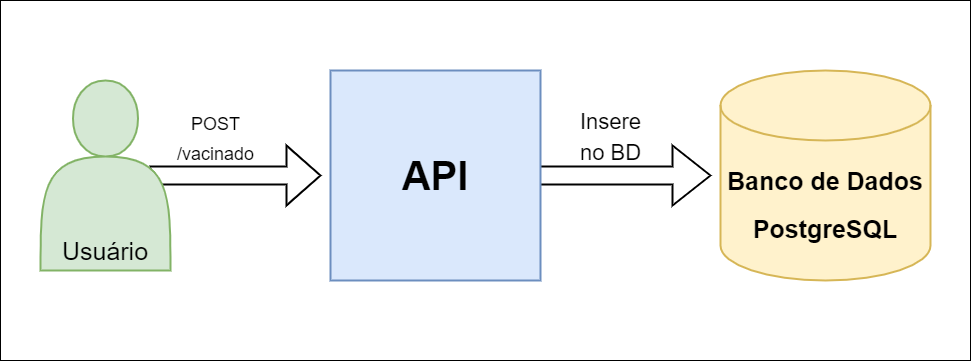

The diagram above was exported from draw.io. Its source (the exported page's mxGraphModel, read from the mxfile embedded in the PNG):
<mxGraphModel dx="2249" dy="786" grid="1" gridSize="10" guides="1" tooltips="1" connect="1" arrows="1" fold="1" page="1" pageScale="1" pageWidth="827" pageHeight="1169" math="0" shadow="0">
  <root>
    <mxCell id="0" />
    <mxCell id="1" parent="0" />
    <mxCell id="n3TZdZIanPv5iVT6R3qn-12" value="" style="rounded=0;whiteSpace=wrap;html=1;labelBackgroundColor=none;labelBorderColor=none;fontFamily=Helvetica;fontSize=25;" vertex="1" parent="1">
      <mxGeometry x="-50" y="150" width="970" height="360" as="geometry" />
    </mxCell>
    <mxCell id="n3TZdZIanPv5iVT6R3qn-9" value="" style="shape=singleArrow;whiteSpace=wrap;html=1;fontFamily=Helvetica;fontSize=25;strokeWidth=2;" vertex="1" parent="1">
      <mxGeometry x="470" y="295" width="190" height="60" as="geometry" />
    </mxCell>
    <mxCell id="n3TZdZIanPv5iVT6R3qn-7" value="" style="shape=singleArrow;whiteSpace=wrap;html=1;fontFamily=Helvetica;fontSize=25;strokeWidth=2;" vertex="1" parent="1">
      <mxGeometry x="100" y="295" width="170" height="60" as="geometry" />
    </mxCell>
    <mxCell id="n3TZdZIanPv5iVT6R3qn-2" value="&lt;h1&gt;&lt;font style=&quot;font-size: 40px&quot;&gt;API&lt;/font&gt;&lt;/h1&gt;" style="whiteSpace=wrap;html=1;aspect=fixed;labelBackgroundColor=none;labelBorderColor=none;strokeWidth=2;fillColor=#dae8fc;strokeColor=#6c8ebf;" vertex="1" parent="1">
      <mxGeometry x="280" y="220" width="210" height="210" as="geometry" />
    </mxCell>
    <mxCell id="n3TZdZIanPv5iVT6R3qn-3" value="&lt;font style=&quot;font-size: 25px&quot;&gt;&lt;br&gt;&lt;b&gt;Banco de Dados PostgreSQL&lt;/b&gt;&lt;/font&gt;" style="strokeWidth=2;html=1;shape=mxgraph.flowchart.database;whiteSpace=wrap;fontFamily=Helvetica;fontSize=40;labelBackgroundColor=none;labelBorderColor=none;fillColor=#fff2cc;strokeColor=#d6b656;" vertex="1" parent="1">
      <mxGeometry x="670" y="220" width="210" height="210" as="geometry" />
    </mxCell>
    <mxCell id="n3TZdZIanPv5iVT6R3qn-5" value="&lt;br&gt;&lt;br&gt;&lt;br&gt;&lt;br&gt;&lt;br&gt;Usuário" style="shape=actor;whiteSpace=wrap;html=1;fontFamily=Helvetica;fontSize=25;labelBackgroundColor=none;strokeWidth=2;fillColor=#d5e8d4;strokeColor=#82b366;" vertex="1" parent="1">
      <mxGeometry x="-10" y="230" width="130" height="190" as="geometry" />
    </mxCell>
    <mxCell id="n3TZdZIanPv5iVT6R3qn-8" value="&lt;font style=&quot;font-size: 18px&quot;&gt;POST&lt;br&gt;/vacinado&lt;br&gt;&lt;/font&gt;" style="text;html=1;align=center;verticalAlign=middle;resizable=0;points=[];autosize=1;strokeColor=none;fillColor=none;fontSize=25;fontFamily=Helvetica;" vertex="1" parent="1">
      <mxGeometry x="120" y="250" width="90" height="70" as="geometry" />
    </mxCell>
    <mxCell id="n3TZdZIanPv5iVT6R3qn-10" value="&lt;font style=&quot;font-size: 22px&quot;&gt;Insere&lt;br&gt;no BD&lt;/font&gt;" style="text;html=1;align=center;verticalAlign=middle;resizable=0;points=[];autosize=1;strokeColor=none;fillColor=none;fontSize=25;fontFamily=Helvetica;rotation=0;" vertex="1" parent="1">
      <mxGeometry x="520" y="250" width="80" height="70" as="geometry" />
    </mxCell>
  </root>
</mxGraphModel>